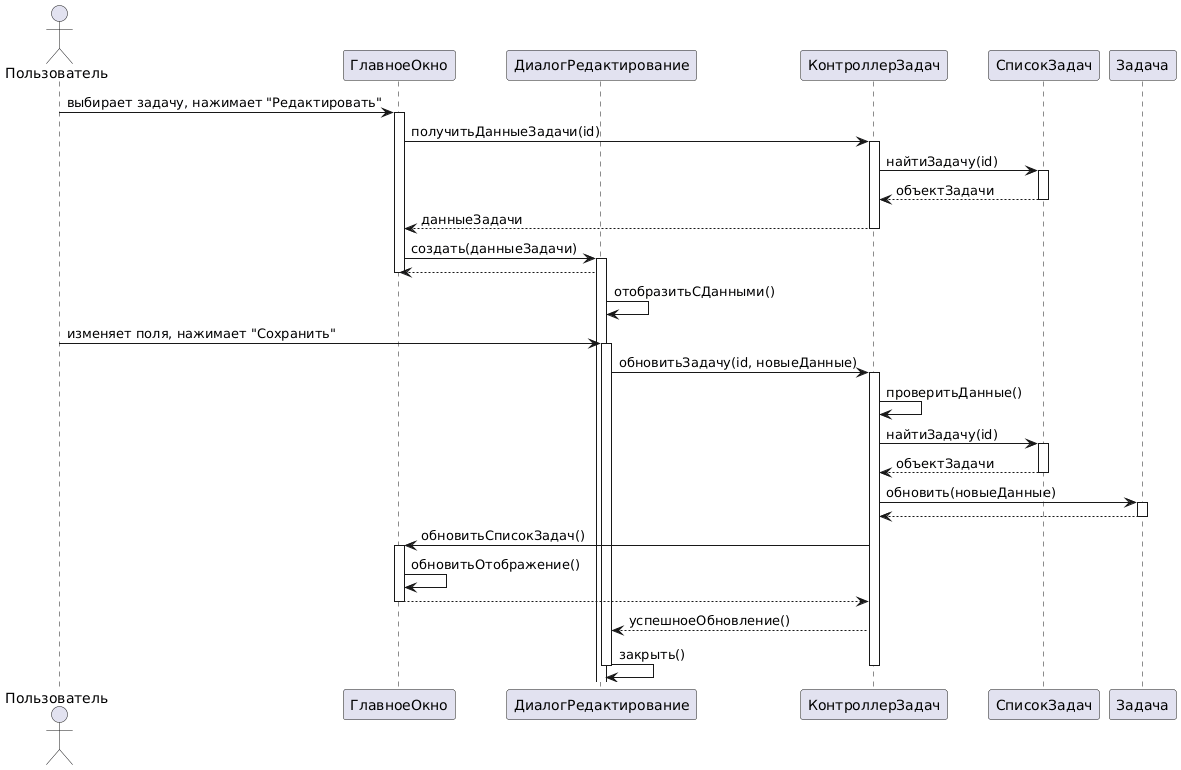

The diagram above was rendered by PlantUML. Its source (embedded in the PNG):
@startuml
actor Пользователь as User
participant "ГлавноеОкно" as MainWindow
participant "ДиалогРедактирование" as Dialog
participant "КонтроллерЗадач" as Controller
participant "СписокЗадач" as TaskList
participant "Задача" as Task

User -> MainWindow: выбирает задачу, нажимает "Редактировать"
activate MainWindow
MainWindow -> Controller: получитьДанныеЗадачи(id)
activate Controller
Controller -> TaskList: найтиЗадачу(id)
activate TaskList
TaskList --> Controller: объектЗадачи
deactivate TaskList
Controller --> MainWindow: данныеЗадачи
deactivate Controller

MainWindow -> Dialog: создать(данныеЗадачи)
activate Dialog
Dialog --> MainWindow: 
deactivate MainWindow
Dialog -> Dialog: отобразитьСДанными()

User -> Dialog: изменяет поля, нажимает "Сохранить"
activate Dialog
Dialog -> Controller: обновитьЗадачу(id, новыеДанные)
activate Controller

Controller -> Controller: проверитьДанные()
Controller -> TaskList: найтиЗадачу(id)
activate TaskList
TaskList --> Controller: объектЗадачи
deactivate TaskList

Controller -> Task: обновить(новыеДанные)
activate Task
Task --> Controller: 
deactivate Task

Controller -> MainWindow: обновитьСписокЗадач()
activate MainWindow
MainWindow -> MainWindow: обновитьОтображение()
MainWindow --> Controller: 
deactivate MainWindow

Controller --> Dialog: успешноеОбновление()
Dialog -> Dialog: закрыть()
deactivate Controller
deactivate Dialog
@enduml